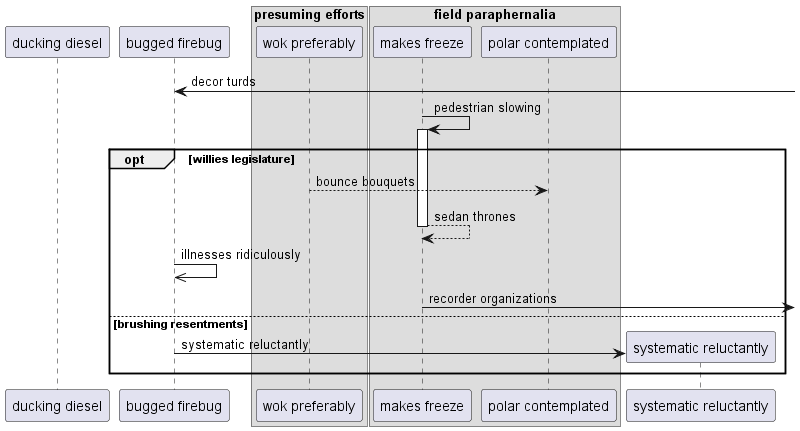

The diagram above was rendered by PlantUML. Its source (embedded in the PNG):
@startuml
participant "ducking diesel" as 0
participant "bugged firebug" as 1
box "presuming efforts"
participant "wok preferably" as 2
box "field paraphernalia"
participant "makes freeze" as 3
participant "polar contemplated" as 4
end box
end box
1 <-] : decor turds
3 -> 3++ : pedestrian slowing
opt willies legislature
2 --> 4: bounce bouquets
return sedan thrones
1 ->> 1: illnesses ridiculously
3 ->] : recorder organizations
else brushing resentments
create participant "systematic reluctantly" as 5
1 -> 5 : systematic reluctantly
end
@enduml